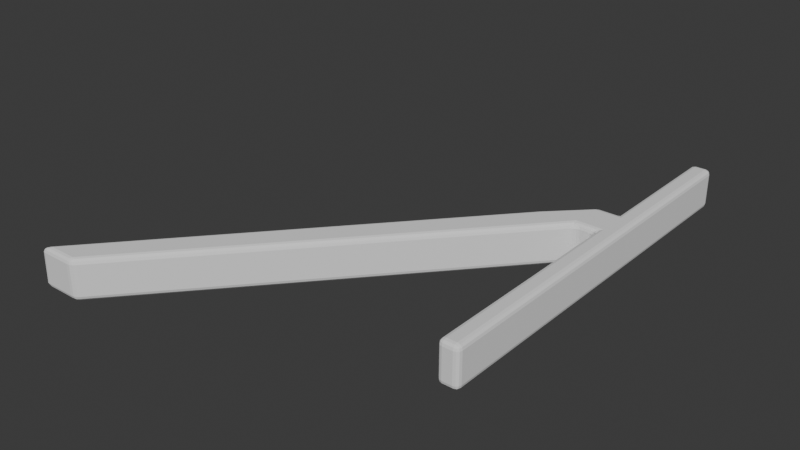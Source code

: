 # Source: cable_holder.blend  (saved by Blender 4.2.66; exported with 4.5.12 LTS)
import bpy
from mathutils import Matrix  # noqa: F401  (used for matrix-valued properties, if any)

bpy.ops.wm.read_factory_settings(use_empty=True)
scene = bpy.context.scene
scene.name = 'Scene'

# ---- collections
col_collection = bpy.data.collections.new('Collection'); scene.collection.children.link(col_collection)

# ---- world
world_world = bpy.data.worlds.new('World'); scene.world = world_world
world_world.use_nodes = True; world_world.node_tree.nodes.clear()
_N = world_world.node_tree.nodes; _L = world_world.node_tree.links
n0 = _N.new('ShaderNodeOutputWorld'); n0.name = 'World Output'; n0.location = (300, 300)
n1 = _N.new('ShaderNodeBackground'); n1.name = 'Background'; n1.location = (10, 300)
n1.inputs[0].default_value = (0.05088, 0.05088, 0.05088, 1.0)
_L.new(n1.outputs[0], n0.inputs[0])
n0.is_active_output = True
world_world.color = (0.05088, 0.05088, 0.05088)
world_world.use_sun_shadow = False
world_world.sun_shadow_jitter_overblur = 0.0

# ---- meshes
me_cube = bpy.data.meshes.new('Cube')
me_cube.from_pydata([(-1.0, 2.0, -2.0), (-1.0, 2.0, 2.0), (-1.0, 6.0, -2.0), (-1.0, 6.0, 2.0), (1.0, 2.0, -2.0), (1.0, 2.0, 2.0), (1.0, 6.0, -2.0), (1.0, 6.0, 2.0), (-1.0, 20.0, 2.0), (-1.0, 20.0, -2.0), (1.0, 20.0, -2.0), (1.0, 20.0, 2.0), (-1.0, -20.0, -2.0), (-1.0, -20.0, 2.0), (1.0, -20.0, 2.0), (1.0, -20.0, -2.0), (-3.0, 6.0, -2.0), (-3.0, 2.0, -2.0), (-3.0, 2.0, 2.0), (-3.0, 6.0, 2.0), (-7.0, 2.0, -2.0), (-7.0, 2.0, 2.0), (-31.0, -30.0, -2.0), (-31.0, -30.0, 2.0), (-35.0, -30.0, -2.0), (-35.0, -30.0, 2.0)], [], [(3, 2, 16, 19), (3, 7, 11, 8), (6, 7, 5, 4), (1, 0, 12, 13), (2, 6, 4, 0), (7, 3, 1, 5), (9, 8, 11, 10), (2, 3, 8, 9), (7, 6, 10, 11), (6, 2, 9, 10), (15, 14, 13, 12), (0, 4, 15, 12), (5, 1, 13, 14), (4, 5, 14, 15), (0, 1, 18, 17), (1, 3, 19, 18), (2, 0, 17, 16), (19, 16, 20, 21), (21, 18, 19), (17, 20, 16), (18, 21, 25, 23), (17, 18, 23, 22), (20, 17, 22, 24), (21, 20, 24, 25), (22, 23, 25, 24)])
_uv = me_cube.uv_layers.new(name='UVMap')
_uv.uv.foreach_set('vector', [0.625, 0.25, 0.375, 0.25, 0.375, 0.25, 0.625, 0.25, 0.875, 0.5, 0.625, 0.5, 0.625, 0.5, 0.875, 0.5, 0.375, 0.5, 0.625, 0.5, 0.625, 0.75, 0.375, 0.75, 0.625, 0.0, 0.375, 0.0, 0.375, 0.0, 0.625, 0.0, 0.125, 0.5, 0.375, 0.5, 0.375, 0.75, 0.125, 0.75, 0.625, 0.5, 0.875, 0.5, 0.875, 0.75, 0.625, 0.75, 0.375, 0.25, 0.625, 0.25, 0.625, 0.5, 0.375, 0.5, 0.375, 0.25, 0.625, 0.25, 0.625, 0.25, 0.375, 0.25, 0.625, 0.5, 0.375, 0.5, 0.375, 0.5, 0.625, 0.5, 0.375, 0.5, 0.125, 0.5, 0.125, 0.5, 0.375, 0.5, 0.375, 0.75, 0.625, 0.75, 0.625, 1.0, 0.375, 1.0, 0.125, 0.75, 0.375, 0.75, 0.375, 0.75, 0.125, 0.75, 0.625, 0.75, 0.875, 0.75, 0.875, 0.75, 0.625, 0.75, 0.375, 0.75, 0.625, 0.75, 0.625, 0.75, 0.375, 0.75, 0.375, 0.0, 0.625, 0.0, 0.625, 0.0, 0.375, 0.0, 0.875, 0.75, 0.875, 0.5, 0.875, 0.5, 0.875, 0.75, 0.125, 0.5, 0.125, 0.75, 0.125, 0.75, 0.125, 0.5, 0.625, 0.25, 0.375, 0.25, 0.375, 0.25, 0.625, 0.25, 0.625, 0.25, 0.625, 0.0, 0.625, 0.25, 0.375, 0.0, 0.375, 0.25, 0.375, 0.25, 0.625, 0.0, 0.625, 0.25, 0.625, 0.25, 0.625, 0.0, 0.375, 0.0, 0.625, 0.0, 0.625, 0.0, 0.375, 0.0, 0.375, 0.25, 0.375, 0.0, 0.375, 0.0, 0.375, 0.25, 0.625, 0.25, 0.375, 0.25, 0.375, 0.25, 0.625, 0.25, 0.375, 0.0, 0.625, 0.0, 0.625, 0.25, 0.375, 0.25])
me_cube.update()

# ---- objects
ob_cube = bpy.data.objects.new('Cube', me_cube)

# ---- transforms, parenting, visibility, modifiers, constraints
ob_cube.location = (0.0, 0.0, 0.0)
_m = ob_cube.modifiers.new('Bevel', 'BEVEL')
_m.width = 0.5
_m.width_pct = 0.5
_m.segments = 3

# ---- collection membership
col_collection.objects.link(ob_cube)

# ---- scene / render settings (as saved in the file)
scene.frame_start = 1; scene.frame_end = 250; scene.frame_set(1)
scene.render.engine = 'BLENDER_EEVEE_NEXT'
scene.eevee.ray_tracing_options.trace_max_roughness = 0.0
scene.unit_settings.scale_length = 0.001
bpy.context.view_layer.update()

# ---- added for rendering (the .blend has no active camera and no usable light): camera, sun
cam_auto = bpy.data.cameras.new('AutoCamera')
cam_auto.lens = 50.0
cam_auto.sensor_width = 36.0
cam_auto.clip_end = 1000.71
ob_auto_camera = bpy.data.objects.new('AutoCamera', cam_auto)
scene.collection.objects.link(ob_auto_camera)
ob_auto_camera.location = (40.1172, -73.425, 45.6167)
ob_auto_camera.rotation_euler = (1.09748, -7.21219e-08, 0.694738)
scene.camera = ob_auto_camera
light_auto_sun = bpy.data.lights.new('AutoSun', 'SUN')
light_auto_sun.energy = 3.0
light_auto_sun.angle = 0.0523599
ob_auto_sun = bpy.data.objects.new('AutoSun', light_auto_sun)
scene.collection.objects.link(ob_auto_sun)
ob_auto_sun.rotation_euler = (0.872665, 0.174533, 0.523599)
bpy.context.view_layer.update()
